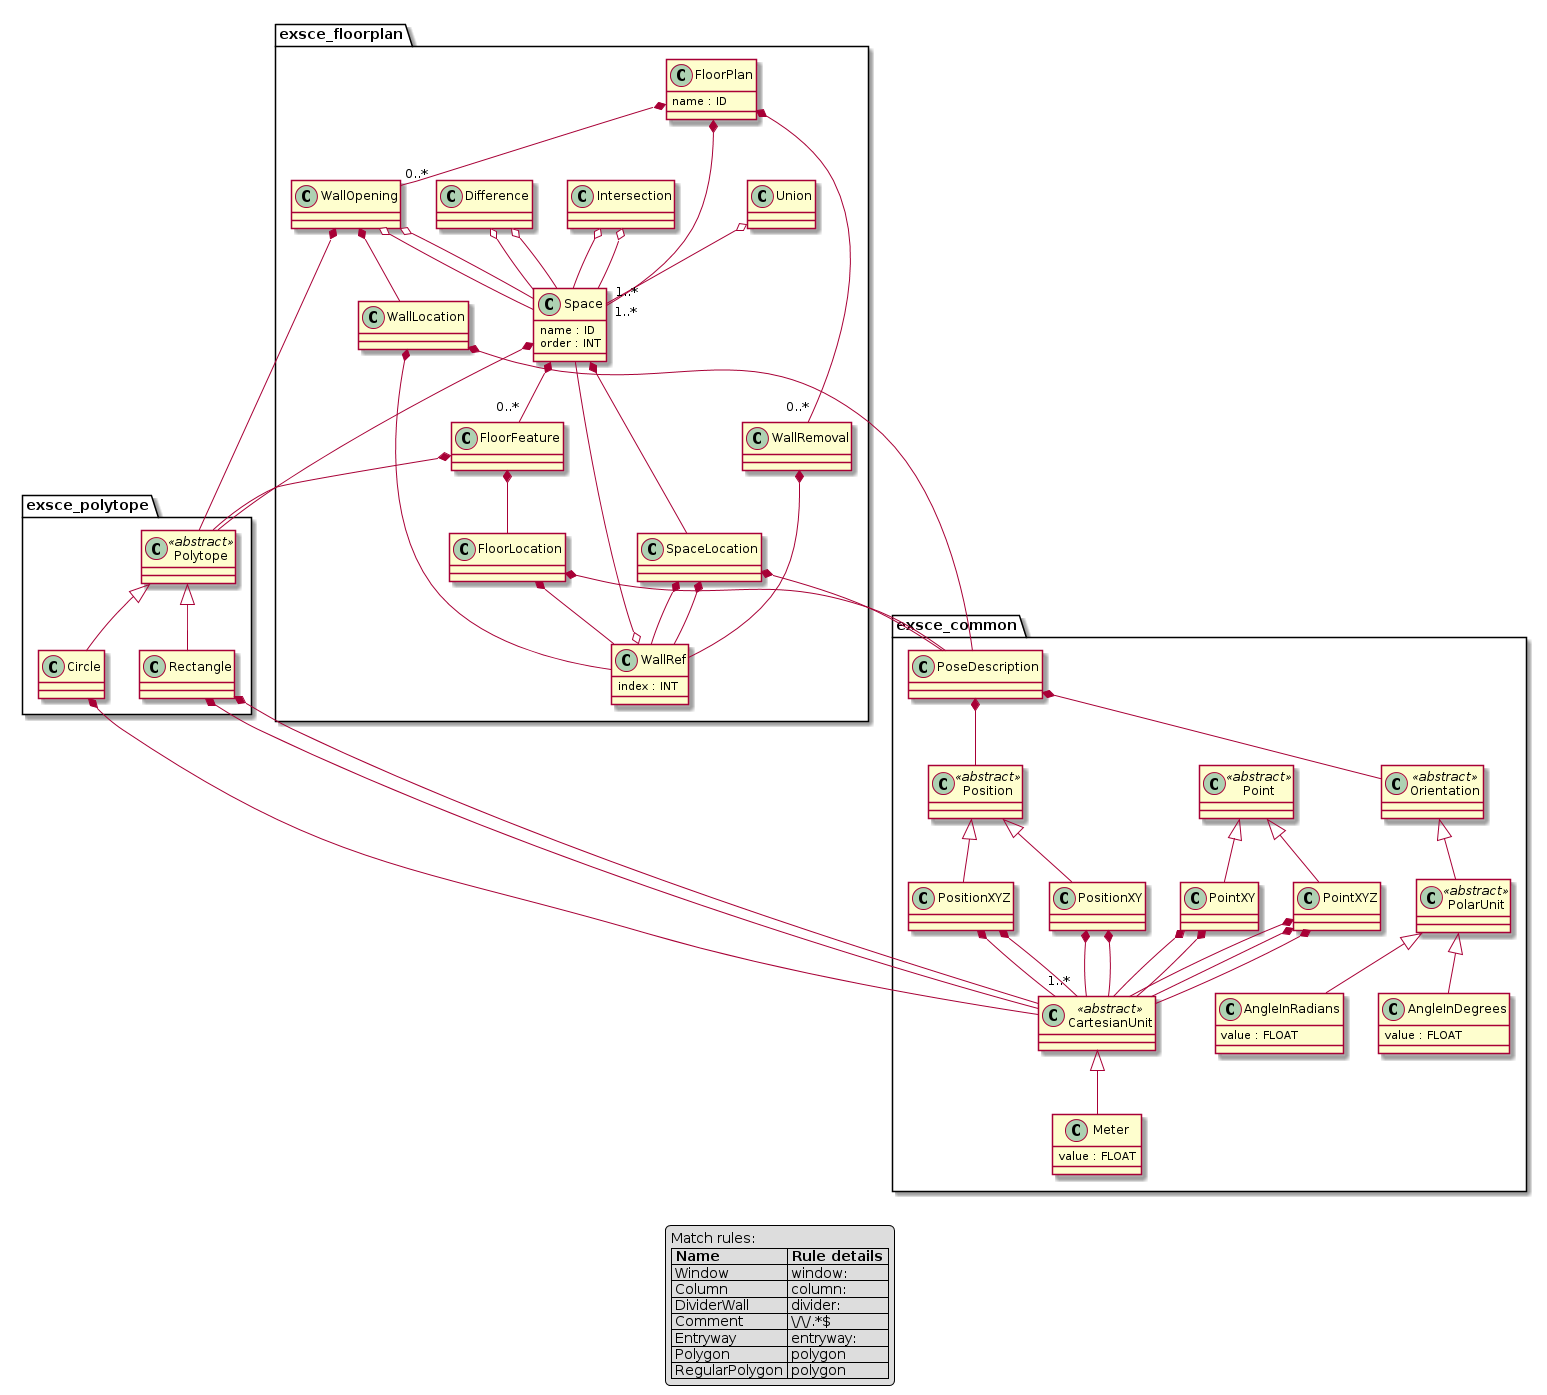

The diagram above was rendered by PlantUML. Its source (embedded in the PNG):
@startuml
set namespaceSeparator .


class exsce_floorplan.FloorPlan  {
  name : ID
}


class exsce_floorplan.Space  {
  name : ID
  order : INT
}


class exsce_floorplan.WallRef  {
  index : INT
}


class exsce_floorplan.SpaceLocation  {
}


class exsce_floorplan.FloorLocation  {
}


class exsce_floorplan.WallLocation  {
}


class exsce_floorplan.WallOpening  {
}


class exsce_floorplan.FloorFeature  {
}


class exsce_floorplan.Intersection  {
}


class exsce_floorplan.Difference  {
}


class exsce_floorplan.Union  {
}


class exsce_floorplan.WallRemoval  {
}


class exsce_polytope.Polytope <<abstract>> {
}


class exsce_polytope.Rectangle  {
}


class exsce_polytope.Circle  {
}


class exsce_common.CartesianUnit <<abstract>> {
}


class exsce_common.Meter  {
  value : FLOAT
}


class exsce_common.PointXY  {
}


class exsce_common.PointXYZ  {
}


class exsce_common.Point <<abstract>> {
}


class exsce_common.PositionXY  {
}


class exsce_common.PositionXYZ  {
}


class exsce_common.Position <<abstract>> {
}


class exsce_common.PolarUnit <<abstract>> {
}


class exsce_common.AngleInDegrees  {
  value : FLOAT
}


class exsce_common.AngleInRadians  {
  value : FLOAT
}


class exsce_common.Orientation <<abstract>> {
}


class exsce_common.PoseDescription  {
}


exsce_floorplan.FloorPlan *-- "1..*" exsce_floorplan.Space
exsce_floorplan.FloorPlan *-- "0..*" exsce_floorplan.WallOpening
exsce_floorplan.FloorPlan *-- "0..*" exsce_floorplan.WallRemoval
exsce_floorplan.Space *-- exsce_polytope.Polytope
exsce_floorplan.Space *-- exsce_floorplan.SpaceLocation
exsce_floorplan.Space *-- "0..*" exsce_floorplan.FloorFeature
exsce_floorplan.WallRef o-- exsce_floorplan.Space
exsce_floorplan.SpaceLocation *-- exsce_floorplan.WallRef
exsce_floorplan.SpaceLocation *-- exsce_floorplan.WallRef
exsce_floorplan.SpaceLocation *-- exsce_common.PoseDescription
exsce_floorplan.FloorLocation *-- exsce_floorplan.WallRef
exsce_floorplan.FloorLocation *-- exsce_common.PoseDescription
exsce_floorplan.WallLocation *-- exsce_floorplan.WallRef
exsce_floorplan.WallLocation *-- exsce_common.PoseDescription
exsce_floorplan.WallOpening o-- exsce_floorplan.Space
exsce_floorplan.WallOpening o-- exsce_floorplan.Space
exsce_floorplan.WallOpening *-- exsce_polytope.Polytope
exsce_floorplan.WallOpening *-- exsce_floorplan.WallLocation
exsce_floorplan.FloorFeature *-- exsce_polytope.Polytope
exsce_floorplan.FloorFeature *-- exsce_floorplan.FloorLocation
exsce_floorplan.Intersection o-- exsce_floorplan.Space
exsce_floorplan.Intersection o-- exsce_floorplan.Space
exsce_floorplan.Difference o-- exsce_floorplan.Space
exsce_floorplan.Difference o-- exsce_floorplan.Space
exsce_floorplan.Union o-- "1..*" exsce_floorplan.Space
exsce_floorplan.WallRemoval *-- exsce_floorplan.WallRef
exsce_polytope.Polytope <|-- exsce_polytope.Rectangle
exsce_polytope.Polytope <|-- exsce_polytope.Circle
exsce_polytope.Rectangle *-- exsce_common.CartesianUnit
exsce_polytope.Rectangle *-- exsce_common.CartesianUnit
exsce_polytope.Circle *-- exsce_common.CartesianUnit
exsce_common.CartesianUnit <|-- exsce_common.Meter
exsce_common.PointXY *-- exsce_common.CartesianUnit
exsce_common.PointXY *-- exsce_common.CartesianUnit
exsce_common.PointXYZ *-- exsce_common.CartesianUnit
exsce_common.PointXYZ *-- exsce_common.CartesianUnit
exsce_common.PointXYZ *-- exsce_common.CartesianUnit
exsce_common.Point <|-- exsce_common.PointXY
exsce_common.Point <|-- exsce_common.PointXYZ
exsce_common.PositionXY *-- exsce_common.CartesianUnit
exsce_common.PositionXY *-- exsce_common.CartesianUnit
exsce_common.PositionXYZ *-- exsce_common.CartesianUnit
exsce_common.PositionXYZ *-- "1..*" exsce_common.CartesianUnit
exsce_common.Position <|-- exsce_common.PositionXY
exsce_common.Position <|-- exsce_common.PositionXYZ
exsce_common.PolarUnit <|-- exsce_common.AngleInDegrees
exsce_common.PolarUnit <|-- exsce_common.AngleInRadians
exsce_common.Orientation <|-- exsce_common.PolarUnit
exsce_common.PoseDescription *-- exsce_common.Position
exsce_common.PoseDescription *-- exsce_common.Orientation

legend
  Match rules:
  |= Name  |= Rule details |
  | Window | window: |
  | Column | column: |
  | DividerWall | divider: |
  | Comment | \\/\\/.*$ |
  | Entryway | entryway: |
  | Polygon | polygon |
  | RegularPolygon | polygon |
end legend

@enduml